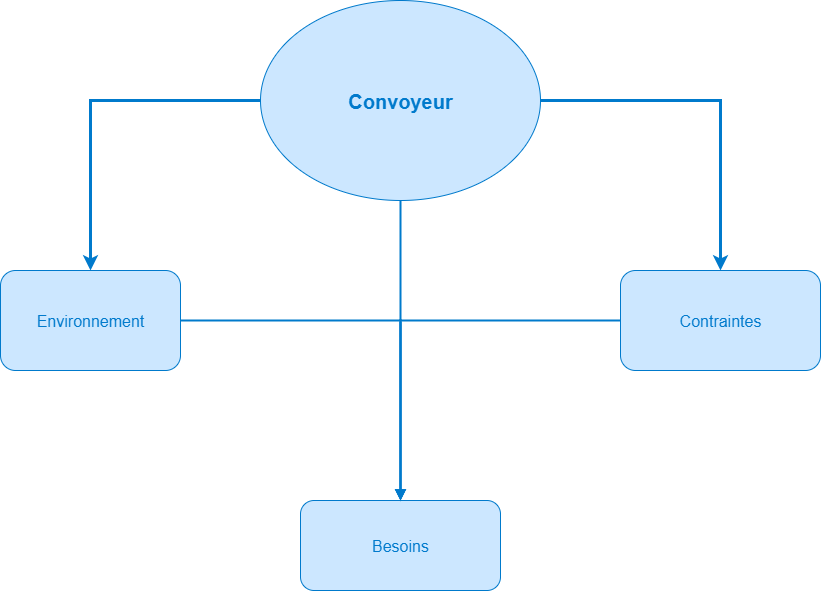

The diagram above was exported from draw.io. Its source (the exported page's mxGraphModel, read from the mxfile embedded in the PNG):
<mxGraphModel dx="1722" dy="1629" grid="1" gridSize="10" guides="1" tooltips="1" connect="1" arrows="1" fold="1" page="1" pageScale="1" pageWidth="850" pageHeight="1100" math="0" shadow="0">
  <root>
    <mxCell id="0" />
    <mxCell id="1" parent="0" />
    <mxCell id="2" value="&lt;font style=&quot;font-size: 20px;&quot;&gt;Convoyeur&lt;/font&gt;" style="ellipse;whiteSpace=wrap;html=1;fillColor=#cce7ff;strokeColor=#007acc;fontColor=#007acc;fontSize=14;fontStyle=1;" parent="1" vertex="1">
      <mxGeometry x="240" y="-30" width="280" height="200" as="geometry" />
    </mxCell>
    <mxCell id="3" value="&lt;font style=&quot;font-size: 16px;&quot;&gt;Environnement&lt;/font&gt;" style="rounded=1;whiteSpace=wrap;html=1;fillColor=#cce7ff;strokeColor=#007acc;fontColor=#007acc;fontSize=12;" parent="1" vertex="1">
      <mxGeometry x="-20" y="240" width="180" height="100" as="geometry" />
    </mxCell>
    <mxCell id="4" value="&lt;font style=&quot;font-size: 16px;&quot;&gt;Contraintes&lt;/font&gt;" style="rounded=1;whiteSpace=wrap;html=1;fillColor=#cce7ff;strokeColor=#007acc;fontColor=#007acc;fontSize=12;" parent="1" vertex="1">
      <mxGeometry x="600" y="240" width="200" height="100" as="geometry" />
    </mxCell>
    <mxCell id="5" value="&lt;font style=&quot;font-size: 16px;&quot;&gt;Besoins&lt;/font&gt;" style="rounded=1;whiteSpace=wrap;html=1;fillColor=#cce7ff;strokeColor=#007acc;fontColor=#007acc;fontSize=12;" parent="1" vertex="1">
      <mxGeometry x="280" y="470" width="200" height="90" as="geometry" />
    </mxCell>
    <mxCell id="6" style="edgeStyle=orthogonalEdgeStyle;rounded=0;orthogonalLoop=1;jettySize=auto;html=1;strokeColor=#007acc;strokeWidth=3;" parent="1" source="2" target="3" edge="1">
      <mxGeometry relative="1" as="geometry">
        <mxPoint x="200" y="60" as="sourcePoint" />
        <mxPoint x="80" y="130" as="targetPoint" />
      </mxGeometry>
    </mxCell>
    <mxCell id="7" style="edgeStyle=orthogonalEdgeStyle;rounded=0;orthogonalLoop=1;jettySize=auto;html=1;strokeColor=#007acc;strokeWidth=3;" parent="1" source="2" target="4" edge="1">
      <mxGeometry relative="1" as="geometry">
        <mxPoint x="200" y="60" as="sourcePoint" />
        <mxPoint x="320" y="130" as="targetPoint" />
      </mxGeometry>
    </mxCell>
    <mxCell id="8" style="edgeStyle=orthogonalEdgeStyle;rounded=0;orthogonalLoop=1;jettySize=auto;html=1;strokeColor=#007acc;strokeWidth=2;endArrow=block;" parent="1" source="3" target="5" edge="1">
      <mxGeometry relative="1" as="geometry" />
    </mxCell>
    <mxCell id="9" style="edgeStyle=orthogonalEdgeStyle;rounded=0;orthogonalLoop=1;jettySize=auto;html=1;strokeColor=#007acc;strokeWidth=2;endArrow=block;" parent="1" source="4" target="5" edge="1">
      <mxGeometry relative="1" as="geometry" />
    </mxCell>
    <mxCell id="10" style="edgeStyle=orthogonalEdgeStyle;rounded=0;orthogonalLoop=1;jettySize=auto;html=1;strokeColor=#007acc;strokeWidth=2;endArrow=block;" parent="1" source="2" target="5" edge="1">
      <mxGeometry relative="1" as="geometry" />
    </mxCell>
  </root>
</mxGraphModel>